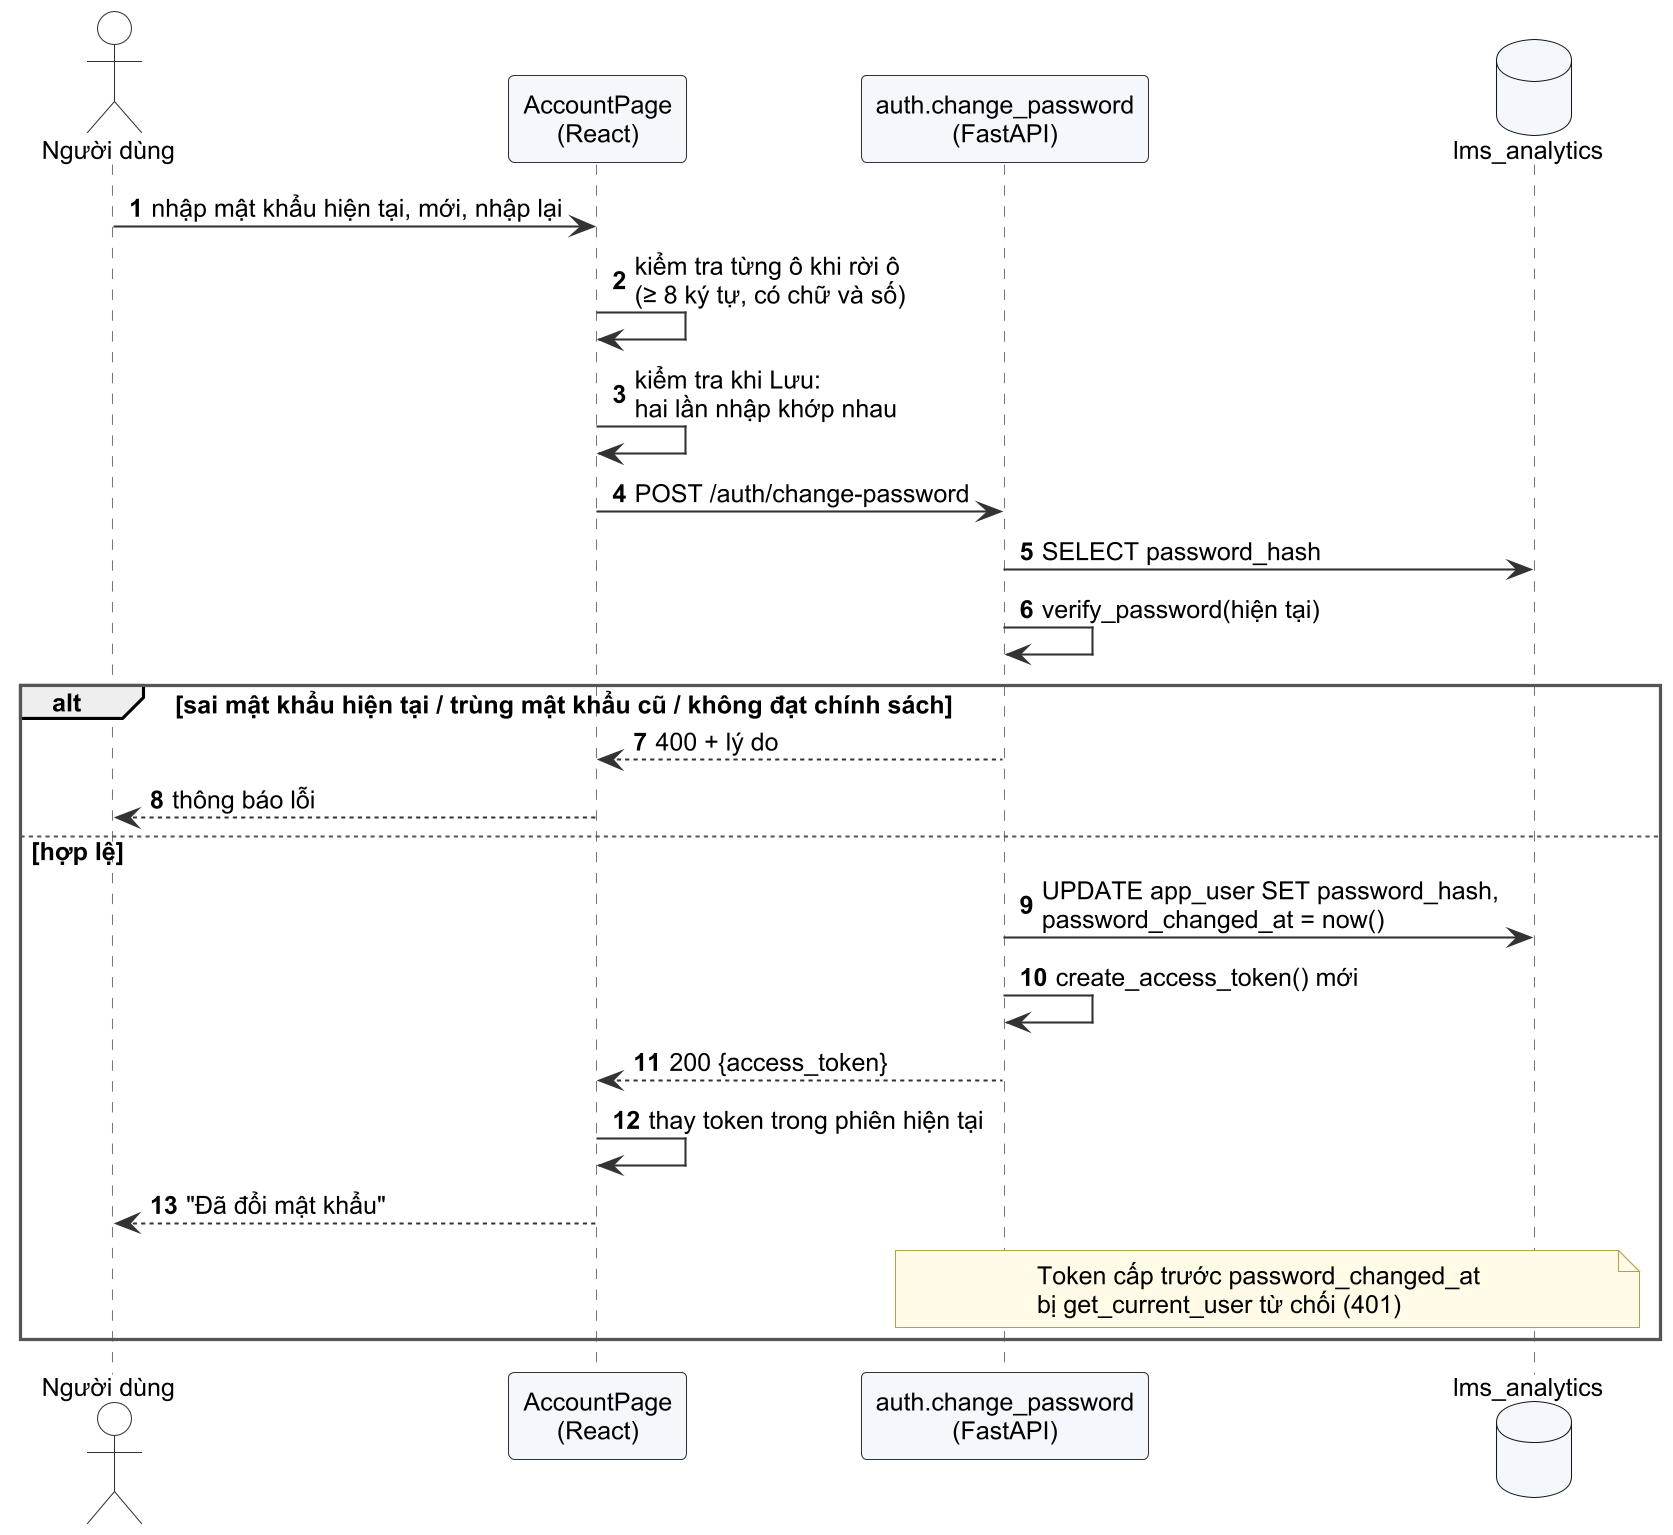

The diagram above was rendered by PlantUML. Its source (embedded in the PNG):
@startuml seq_doi_mat_khau
!include _style.iuml
autonumber
actor "Người dùng" as U
participant "AccountPage\n(React)" as FE
participant "auth.change_password\n(FastAPI)" as API
database "lms_analytics" as DB

U -> FE : nhập mật khẩu hiện tại, mới, nhập lại
FE -> FE : kiểm tra từng ô khi rời ô\n(≥ 8 ký tự, có chữ và số)
FE -> FE : kiểm tra khi Lưu:\nhai lần nhập khớp nhau
FE -> API : POST /auth/change-password
API -> DB : SELECT password_hash
API -> API : verify_password(hiện tại)
alt sai mật khẩu hiện tại / trùng mật khẩu cũ / không đạt chính sách
  API --> FE : 400 + lý do
  FE --> U : thông báo lỗi
else hợp lệ
  API -> DB : UPDATE app_user SET password_hash,\npassword_changed_at = now()
  API -> API : create_access_token() mới
  API --> FE : 200 {access_token}
  FE -> FE : thay token trong phiên hiện tại
  FE --> U : "Đã đổi mật khẩu"
  note over API, DB : Token cấp trước password_changed_at\nbị get_current_user từ chối (401)
end
@enduml